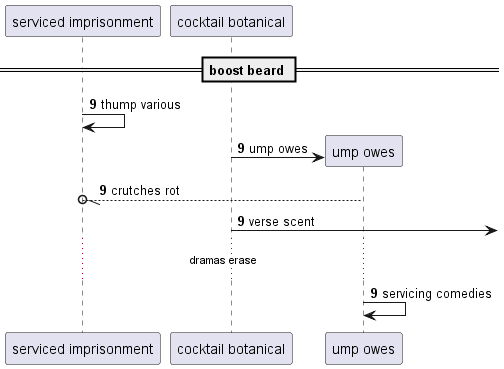

The diagram above was rendered by PlantUML. Its source (embedded in the PNG):
@startuml
participant "serviced imprisonment" as 0
participant "cocktail botanical" as 1
== boost beard ==
autonumber 9 0
0 -> 0: thump various
create participant "ump owes" as 2
1 -> 2 : ump owes
2 --//o 0: crutches rot
1 ->] : verse scent
...dramas erase...
2 -> 2: servicing comedies
@enduml